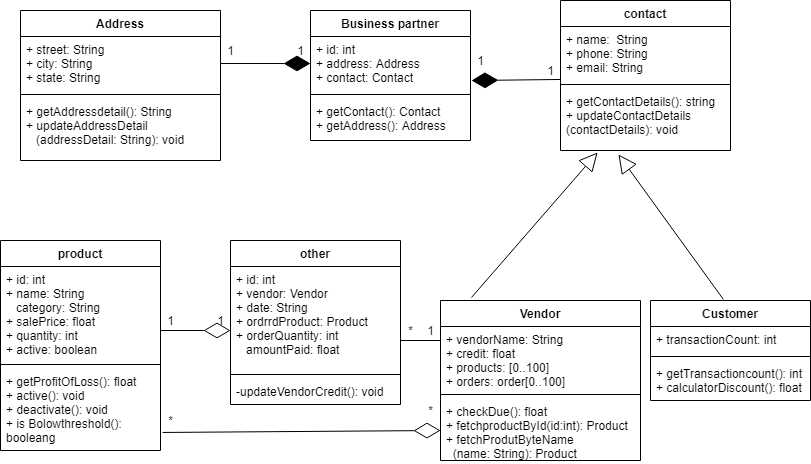

The diagram above was exported from draw.io. Its source (the exported page's mxGraphModel, read from the mxfile embedded in the PNG):
<mxGraphModel dx="868" dy="425" grid="1" gridSize="10" guides="1" tooltips="1" connect="1" arrows="1" fold="1" page="1" pageScale="1" pageWidth="850" pageHeight="1100" math="0" shadow="0">
  <root>
    <mxCell id="0" />
    <mxCell id="1" parent="0" />
    <mxCell id="Pwe0kTY_ibTt96MhdFbI-9" value="Address" style="swimlane;fontStyle=1;align=center;verticalAlign=top;childLayout=stackLayout;horizontal=1;startSize=26;horizontalStack=0;resizeParent=1;resizeParentMax=0;resizeLast=0;collapsible=1;marginBottom=0;" parent="1" vertex="1">
      <mxGeometry x="70" y="10" width="200" height="150" as="geometry" />
    </mxCell>
    <mxCell id="Pwe0kTY_ibTt96MhdFbI-10" value="+ street: String&#10;+ city: String&#10;+ state: String" style="text;strokeColor=none;fillColor=none;align=left;verticalAlign=top;spacingLeft=4;spacingRight=4;overflow=hidden;rotatable=0;points=[[0,0.5],[1,0.5]];portConstraint=eastwest;" parent="Pwe0kTY_ibTt96MhdFbI-9" vertex="1">
      <mxGeometry y="26" width="200" height="54" as="geometry" />
    </mxCell>
    <mxCell id="Pwe0kTY_ibTt96MhdFbI-11" value="" style="line;strokeWidth=1;fillColor=none;align=left;verticalAlign=middle;spacingTop=-1;spacingLeft=3;spacingRight=3;rotatable=0;labelPosition=right;points=[];portConstraint=eastwest;" parent="Pwe0kTY_ibTt96MhdFbI-9" vertex="1">
      <mxGeometry y="80" width="200" height="8" as="geometry" />
    </mxCell>
    <mxCell id="Pwe0kTY_ibTt96MhdFbI-12" value="+ getAddressdetail(): String&#10;+ updateAddressDetail&#10;   (addressDetail: String): void" style="text;strokeColor=none;fillColor=none;align=left;verticalAlign=top;spacingLeft=4;spacingRight=4;overflow=hidden;rotatable=0;points=[[0,0.5],[1,0.5]];portConstraint=eastwest;" parent="Pwe0kTY_ibTt96MhdFbI-9" vertex="1">
      <mxGeometry y="88" width="200" height="62" as="geometry" />
    </mxCell>
    <mxCell id="Pwe0kTY_ibTt96MhdFbI-13" value="Business partner" style="swimlane;fontStyle=1;align=center;verticalAlign=top;childLayout=stackLayout;horizontal=1;startSize=26;horizontalStack=0;resizeParent=1;resizeParentMax=0;resizeLast=0;collapsible=1;marginBottom=0;" parent="1" vertex="1">
      <mxGeometry x="360" y="10" width="160" height="130" as="geometry" />
    </mxCell>
    <mxCell id="Pwe0kTY_ibTt96MhdFbI-14" value="+ id: int &#10;+ address: Address&#10;+ contact: Contact" style="text;strokeColor=none;fillColor=none;align=left;verticalAlign=top;spacingLeft=4;spacingRight=4;overflow=hidden;rotatable=0;points=[[0,0.5],[1,0.5]];portConstraint=eastwest;" parent="Pwe0kTY_ibTt96MhdFbI-13" vertex="1">
      <mxGeometry y="26" width="160" height="54" as="geometry" />
    </mxCell>
    <mxCell id="Pwe0kTY_ibTt96MhdFbI-15" value="" style="line;strokeWidth=1;fillColor=none;align=left;verticalAlign=middle;spacingTop=-1;spacingLeft=3;spacingRight=3;rotatable=0;labelPosition=right;points=[];portConstraint=eastwest;" parent="Pwe0kTY_ibTt96MhdFbI-13" vertex="1">
      <mxGeometry y="80" width="160" height="8" as="geometry" />
    </mxCell>
    <mxCell id="Pwe0kTY_ibTt96MhdFbI-16" value="+ getContact(): Contact&#10;+ getAddress(): Address" style="text;strokeColor=none;fillColor=none;align=left;verticalAlign=top;spacingLeft=4;spacingRight=4;overflow=hidden;rotatable=0;points=[[0,0.5],[1,0.5]];portConstraint=eastwest;" parent="Pwe0kTY_ibTt96MhdFbI-13" vertex="1">
      <mxGeometry y="88" width="160" height="42" as="geometry" />
    </mxCell>
    <mxCell id="Tv9C8EbDIbSl4ck7259P-1" value="contact" style="swimlane;fontStyle=1;align=center;verticalAlign=top;childLayout=stackLayout;horizontal=1;startSize=26;horizontalStack=0;resizeParent=1;resizeParentMax=0;resizeLast=0;collapsible=1;marginBottom=0;" parent="1" vertex="1">
      <mxGeometry x="610" width="170" height="150" as="geometry" />
    </mxCell>
    <mxCell id="Tv9C8EbDIbSl4ck7259P-2" value="+ name:  String&#10;+ phone: String&#10;+ email: String" style="text;strokeColor=none;fillColor=none;align=left;verticalAlign=top;spacingLeft=4;spacingRight=4;overflow=hidden;rotatable=0;points=[[0,0.5],[1,0.5]];portConstraint=eastwest;" parent="Tv9C8EbDIbSl4ck7259P-1" vertex="1">
      <mxGeometry y="26" width="170" height="54" as="geometry" />
    </mxCell>
    <mxCell id="Tv9C8EbDIbSl4ck7259P-3" value="" style="line;strokeWidth=1;fillColor=none;align=left;verticalAlign=middle;spacingTop=-1;spacingLeft=3;spacingRight=3;rotatable=0;labelPosition=right;points=[];portConstraint=eastwest;" parent="Tv9C8EbDIbSl4ck7259P-1" vertex="1">
      <mxGeometry y="80" width="170" height="8" as="geometry" />
    </mxCell>
    <mxCell id="Tv9C8EbDIbSl4ck7259P-4" value="+ getContactDetails(): string&#10;+ updateContactDetails&#10;(contactDetails): void" style="text;strokeColor=none;fillColor=none;align=left;verticalAlign=top;spacingLeft=4;spacingRight=4;overflow=hidden;rotatable=0;points=[[0,0.5],[1,0.5]];portConstraint=eastwest;" parent="Tv9C8EbDIbSl4ck7259P-1" vertex="1">
      <mxGeometry y="88" width="170" height="62" as="geometry" />
    </mxCell>
    <mxCell id="Tv9C8EbDIbSl4ck7259P-5" value="product" style="swimlane;fontStyle=1;align=center;verticalAlign=top;childLayout=stackLayout;horizontal=1;startSize=26;horizontalStack=0;resizeParent=1;resizeParentMax=0;resizeLast=0;collapsible=1;marginBottom=0;" parent="1" vertex="1">
      <mxGeometry x="50" y="240" width="160" height="210" as="geometry" />
    </mxCell>
    <mxCell id="Tv9C8EbDIbSl4ck7259P-6" value="+ id: int&#10;+ name: String&#10;   category: String&#10;+ salePrice: float&#10;+ quantity: int&#10;+ active: boolean" style="text;strokeColor=none;fillColor=none;align=left;verticalAlign=top;spacingLeft=4;spacingRight=4;overflow=hidden;rotatable=0;points=[[0,0.5],[1,0.5]];portConstraint=eastwest;" parent="Tv9C8EbDIbSl4ck7259P-5" vertex="1">
      <mxGeometry y="26" width="160" height="94" as="geometry" />
    </mxCell>
    <mxCell id="Tv9C8EbDIbSl4ck7259P-7" value="" style="line;strokeWidth=1;fillColor=none;align=left;verticalAlign=middle;spacingTop=-1;spacingLeft=3;spacingRight=3;rotatable=0;labelPosition=right;points=[];portConstraint=eastwest;" parent="Tv9C8EbDIbSl4ck7259P-5" vertex="1">
      <mxGeometry y="120" width="160" height="8" as="geometry" />
    </mxCell>
    <mxCell id="Tv9C8EbDIbSl4ck7259P-8" value="+ getProfitOfLoss(): float&#10;+ active(): void&#10;+ deactivate(): void&#10;+ is Bolowthreshold():&#10;booleang&#10;" style="text;strokeColor=none;fillColor=none;align=left;verticalAlign=top;spacingLeft=4;spacingRight=4;overflow=hidden;rotatable=0;points=[[0,0.5],[1,0.5]];portConstraint=eastwest;" parent="Tv9C8EbDIbSl4ck7259P-5" vertex="1">
      <mxGeometry y="128" width="160" height="82" as="geometry" />
    </mxCell>
    <mxCell id="Tv9C8EbDIbSl4ck7259P-9" value="Customer" style="swimlane;fontStyle=1;align=center;verticalAlign=top;childLayout=stackLayout;horizontal=1;startSize=26;horizontalStack=0;resizeParent=1;resizeParentMax=0;resizeLast=0;collapsible=1;marginBottom=0;" parent="1" vertex="1">
      <mxGeometry x="700" y="300" width="160" height="100" as="geometry" />
    </mxCell>
    <mxCell id="Tv9C8EbDIbSl4ck7259P-10" value="+ transactionCount: int" style="text;strokeColor=none;fillColor=none;align=left;verticalAlign=top;spacingLeft=4;spacingRight=4;overflow=hidden;rotatable=0;points=[[0,0.5],[1,0.5]];portConstraint=eastwest;" parent="Tv9C8EbDIbSl4ck7259P-9" vertex="1">
      <mxGeometry y="26" width="160" height="26" as="geometry" />
    </mxCell>
    <mxCell id="Tv9C8EbDIbSl4ck7259P-11" value="" style="line;strokeWidth=1;fillColor=none;align=left;verticalAlign=middle;spacingTop=-1;spacingLeft=3;spacingRight=3;rotatable=0;labelPosition=right;points=[];portConstraint=eastwest;" parent="Tv9C8EbDIbSl4ck7259P-9" vertex="1">
      <mxGeometry y="52" width="160" height="8" as="geometry" />
    </mxCell>
    <mxCell id="Tv9C8EbDIbSl4ck7259P-12" value="+ getTransactioncount(): int&#10;+ calculatorDiscount(): float" style="text;strokeColor=none;fillColor=none;align=left;verticalAlign=top;spacingLeft=4;spacingRight=4;overflow=hidden;rotatable=0;points=[[0,0.5],[1,0.5]];portConstraint=eastwest;" parent="Tv9C8EbDIbSl4ck7259P-9" vertex="1">
      <mxGeometry y="60" width="160" height="40" as="geometry" />
    </mxCell>
    <mxCell id="Tv9C8EbDIbSl4ck7259P-13" value="other" style="swimlane;fontStyle=1;align=center;verticalAlign=top;childLayout=stackLayout;horizontal=1;startSize=26;horizontalStack=0;resizeParent=1;resizeParentMax=0;resizeLast=0;collapsible=1;marginBottom=0;" parent="1" vertex="1">
      <mxGeometry x="280" y="240" width="170" height="164" as="geometry" />
    </mxCell>
    <mxCell id="Tv9C8EbDIbSl4ck7259P-14" value="+ id: int&#10;+ vendor: Vendor&#10;+ date: String&#10;+ ordrrdProduct: Product&#10;+ orderQuantity: int&#10;   amountPaid: float" style="text;strokeColor=none;fillColor=none;align=left;verticalAlign=top;spacingLeft=4;spacingRight=4;overflow=hidden;rotatable=0;points=[[0,0.5],[1,0.5]];portConstraint=eastwest;" parent="Tv9C8EbDIbSl4ck7259P-13" vertex="1">
      <mxGeometry y="26" width="170" height="104" as="geometry" />
    </mxCell>
    <mxCell id="Tv9C8EbDIbSl4ck7259P-15" value="" style="line;strokeWidth=1;fillColor=none;align=left;verticalAlign=middle;spacingTop=-1;spacingLeft=3;spacingRight=3;rotatable=0;labelPosition=right;points=[];portConstraint=eastwest;" parent="Tv9C8EbDIbSl4ck7259P-13" vertex="1">
      <mxGeometry y="130" width="170" height="8" as="geometry" />
    </mxCell>
    <mxCell id="Tv9C8EbDIbSl4ck7259P-16" value="-updateVendorCredit(): void" style="text;strokeColor=none;fillColor=none;align=left;verticalAlign=top;spacingLeft=4;spacingRight=4;overflow=hidden;rotatable=0;points=[[0,0.5],[1,0.5]];portConstraint=eastwest;" parent="Tv9C8EbDIbSl4ck7259P-13" vertex="1">
      <mxGeometry y="138" width="170" height="26" as="geometry" />
    </mxCell>
    <mxCell id="Tv9C8EbDIbSl4ck7259P-17" value="Vendor" style="swimlane;fontStyle=1;align=center;verticalAlign=top;childLayout=stackLayout;horizontal=1;startSize=26;horizontalStack=0;resizeParent=1;resizeParentMax=0;resizeLast=0;collapsible=1;marginBottom=0;" parent="1" vertex="1">
      <mxGeometry x="490" y="300" width="200" height="160" as="geometry" />
    </mxCell>
    <mxCell id="Tv9C8EbDIbSl4ck7259P-18" value="+ vendorName: String&#10;+ credit: float&#10;+ products: [0..100]&#10;+ orders: order[0..100]" style="text;strokeColor=none;fillColor=none;align=left;verticalAlign=top;spacingLeft=4;spacingRight=4;overflow=hidden;rotatable=0;points=[[0,0.5],[1,0.5]];portConstraint=eastwest;" parent="Tv9C8EbDIbSl4ck7259P-17" vertex="1">
      <mxGeometry y="26" width="200" height="64" as="geometry" />
    </mxCell>
    <mxCell id="Tv9C8EbDIbSl4ck7259P-19" value="" style="line;strokeWidth=1;fillColor=none;align=left;verticalAlign=middle;spacingTop=-1;spacingLeft=3;spacingRight=3;rotatable=0;labelPosition=right;points=[];portConstraint=eastwest;" parent="Tv9C8EbDIbSl4ck7259P-17" vertex="1">
      <mxGeometry y="90" width="200" height="8" as="geometry" />
    </mxCell>
    <mxCell id="Tv9C8EbDIbSl4ck7259P-20" value="+ checkDue(): float&#10;+ fetchproductById(id:int): Product&#10;+ fetchProdutByteName&#10;  (name: String): Product" style="text;strokeColor=none;fillColor=none;align=left;verticalAlign=top;spacingLeft=4;spacingRight=4;overflow=hidden;rotatable=0;points=[[0,0.5],[1,0.5]];portConstraint=eastwest;" parent="Tv9C8EbDIbSl4ck7259P-17" vertex="1">
      <mxGeometry y="98" width="200" height="62" as="geometry" />
    </mxCell>
    <mxCell id="Tv9C8EbDIbSl4ck7259P-21" value="" style="endArrow=diamondThin;endFill=0;endSize=24;html=1;exitX=1.013;exitY=0.78;exitDx=0;exitDy=0;exitPerimeter=0;entryX=0;entryY=0.516;entryDx=0;entryDy=0;entryPerimeter=0;" parent="1" source="Tv9C8EbDIbSl4ck7259P-8" target="Tv9C8EbDIbSl4ck7259P-20" edge="1">
      <mxGeometry width="160" relative="1" as="geometry">
        <mxPoint x="310" y="430" as="sourcePoint" />
        <mxPoint x="470" y="430" as="targetPoint" />
      </mxGeometry>
    </mxCell>
    <mxCell id="Tv9C8EbDIbSl4ck7259P-23" value="" style="endArrow=diamondThin;endFill=0;endSize=24;html=1;" parent="1" edge="1">
      <mxGeometry width="160" relative="1" as="geometry">
        <mxPoint x="210" y="330" as="sourcePoint" />
        <mxPoint x="280" y="330" as="targetPoint" />
      </mxGeometry>
    </mxCell>
    <mxCell id="Tv9C8EbDIbSl4ck7259P-24" value="" style="endArrow=none;html=1;" parent="1" edge="1">
      <mxGeometry width="50" height="50" relative="1" as="geometry">
        <mxPoint x="450" y="340" as="sourcePoint" />
        <mxPoint x="490" y="340" as="targetPoint" />
      </mxGeometry>
    </mxCell>
    <mxCell id="Tv9C8EbDIbSl4ck7259P-26" value="" style="endArrow=block;endSize=16;endFill=0;html=1;entryX=0.218;entryY=1.032;entryDx=0;entryDy=0;entryPerimeter=0;exitX=0.155;exitY=-0.019;exitDx=0;exitDy=0;exitPerimeter=0;" parent="1" source="Tv9C8EbDIbSl4ck7259P-17" target="Tv9C8EbDIbSl4ck7259P-4" edge="1">
      <mxGeometry x="0.125" y="30" width="160" relative="1" as="geometry">
        <mxPoint x="520" y="290" as="sourcePoint" />
        <mxPoint x="630" y="190" as="targetPoint" />
        <mxPoint as="offset" />
      </mxGeometry>
    </mxCell>
    <mxCell id="Tv9C8EbDIbSl4ck7259P-27" value="" style="endArrow=block;endSize=16;endFill=0;html=1;exitX=0.456;exitY=-0.01;exitDx=0;exitDy=0;exitPerimeter=0;entryX=0.341;entryY=1.065;entryDx=0;entryDy=0;entryPerimeter=0;" parent="1" source="Tv9C8EbDIbSl4ck7259P-9" target="Tv9C8EbDIbSl4ck7259P-4" edge="1">
      <mxGeometry x="0.125" y="30" width="160" relative="1" as="geometry">
        <mxPoint x="720" y="220" as="sourcePoint" />
        <mxPoint x="720" y="150" as="targetPoint" />
        <mxPoint as="offset" />
      </mxGeometry>
    </mxCell>
    <mxCell id="Tv9C8EbDIbSl4ck7259P-29" value="*" style="text;html=1;align=center;verticalAlign=middle;resizable=0;points=[];autosize=1;strokeColor=none;" parent="1" vertex="1">
      <mxGeometry x="210" y="410" width="20" height="20" as="geometry" />
    </mxCell>
    <mxCell id="Tv9C8EbDIbSl4ck7259P-30" value="*" style="text;html=1;align=center;verticalAlign=middle;resizable=0;points=[];autosize=1;strokeColor=none;" parent="1" vertex="1">
      <mxGeometry x="470" y="400" width="20" height="20" as="geometry" />
    </mxCell>
    <mxCell id="Tv9C8EbDIbSl4ck7259P-31" value="1" style="text;html=1;align=center;verticalAlign=middle;resizable=0;points=[];autosize=1;strokeColor=none;" parent="1" vertex="1">
      <mxGeometry x="210" y="310" width="20" height="20" as="geometry" />
    </mxCell>
    <mxCell id="Tv9C8EbDIbSl4ck7259P-32" value="1" style="text;html=1;align=center;verticalAlign=middle;resizable=0;points=[];autosize=1;strokeColor=none;" parent="1" vertex="1">
      <mxGeometry x="260" y="310" width="20" height="20" as="geometry" />
    </mxCell>
    <mxCell id="Tv9C8EbDIbSl4ck7259P-33" value="*" style="text;html=1;align=center;verticalAlign=middle;resizable=0;points=[];autosize=1;strokeColor=none;" parent="1" vertex="1">
      <mxGeometry x="450" y="320" width="20" height="20" as="geometry" />
    </mxCell>
    <mxCell id="Tv9C8EbDIbSl4ck7259P-34" value="1" style="text;html=1;align=center;verticalAlign=middle;resizable=0;points=[];autosize=1;strokeColor=none;" parent="1" vertex="1">
      <mxGeometry x="470" y="320" width="20" height="20" as="geometry" />
    </mxCell>
    <mxCell id="Tv9C8EbDIbSl4ck7259P-35" value="" style="endArrow=diamondThin;endFill=1;endSize=24;html=1;exitX=0;exitY=0.981;exitDx=0;exitDy=0;entryX=1.006;entryY=0.815;entryDx=0;entryDy=0;entryPerimeter=0;exitPerimeter=0;" parent="1" source="Tv9C8EbDIbSl4ck7259P-2" target="Pwe0kTY_ibTt96MhdFbI-14" edge="1">
      <mxGeometry width="160" relative="1" as="geometry">
        <mxPoint x="380" y="180" as="sourcePoint" />
        <mxPoint x="520" y="70" as="targetPoint" />
      </mxGeometry>
    </mxCell>
    <mxCell id="Tv9C8EbDIbSl4ck7259P-36" value="" style="endArrow=diamondThin;endFill=1;endSize=24;html=1;exitX=1;exitY=0.5;exitDx=0;exitDy=0;" parent="1" source="Pwe0kTY_ibTt96MhdFbI-10" edge="1">
      <mxGeometry width="160" relative="1" as="geometry">
        <mxPoint x="310" y="160" as="sourcePoint" />
        <mxPoint x="360" y="63" as="targetPoint" />
        <Array as="points">
          <mxPoint x="360" y="63" />
        </Array>
      </mxGeometry>
    </mxCell>
    <mxCell id="Tv9C8EbDIbSl4ck7259P-39" value="1" style="text;html=1;align=center;verticalAlign=middle;resizable=0;points=[];autosize=1;strokeColor=none;" parent="1" vertex="1">
      <mxGeometry x="340" y="40" width="20" height="20" as="geometry" />
    </mxCell>
    <mxCell id="Tv9C8EbDIbSl4ck7259P-40" value="1" style="text;html=1;align=center;verticalAlign=middle;resizable=0;points=[];autosize=1;strokeColor=none;" parent="1" vertex="1">
      <mxGeometry x="270" y="40" width="20" height="20" as="geometry" />
    </mxCell>
    <mxCell id="Tv9C8EbDIbSl4ck7259P-41" value="1" style="text;html=1;align=center;verticalAlign=middle;resizable=0;points=[];autosize=1;strokeColor=none;" parent="1" vertex="1">
      <mxGeometry x="520" y="50" width="20" height="20" as="geometry" />
    </mxCell>
    <mxCell id="Tv9C8EbDIbSl4ck7259P-42" value="1" style="text;html=1;align=center;verticalAlign=middle;resizable=0;points=[];autosize=1;strokeColor=none;" parent="1" vertex="1">
      <mxGeometry x="590" y="60" width="20" height="20" as="geometry" />
    </mxCell>
  </root>
</mxGraphModel>